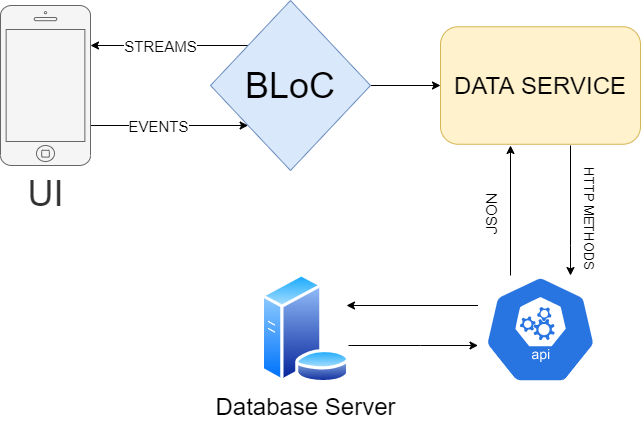

The diagram above was exported from draw.io. Its source (the exported page's mxGraphModel, read from the mxfile embedded in the PNG):
<mxGraphModel dx="828" dy="452" grid="1" gridSize="10" guides="1" tooltips="1" connect="1" arrows="1" fold="1" page="1" pageScale="1" pageWidth="827" pageHeight="1169" math="0" shadow="0">
  <root>
    <mxCell id="0" />
    <mxCell id="1" parent="0" />
    <mxCell id="xB0ZwpMbr_9qEIaX_5yZ-11" style="edgeStyle=orthogonalEdgeStyle;rounded=0;orthogonalLoop=1;jettySize=auto;html=1;entryX=0;entryY=0.5;entryDx=0;entryDy=0;" edge="1" parent="1" source="xB0ZwpMbr_9qEIaX_5yZ-4" target="xB0ZwpMbr_9qEIaX_5yZ-9">
      <mxGeometry relative="1" as="geometry" />
    </mxCell>
    <mxCell id="xB0ZwpMbr_9qEIaX_5yZ-27" style="edgeStyle=orthogonalEdgeStyle;rounded=0;orthogonalLoop=1;jettySize=auto;html=1;" edge="1" parent="1" source="xB0ZwpMbr_9qEIaX_5yZ-4" target="xB0ZwpMbr_9qEIaX_5yZ-23">
      <mxGeometry relative="1" as="geometry">
        <Array as="points">
          <mxPoint x="250" y="130" />
          <mxPoint x="250" y="130" />
        </Array>
      </mxGeometry>
    </mxCell>
    <mxCell id="xB0ZwpMbr_9qEIaX_5yZ-30" value="STREAMS" style="edgeLabel;html=1;align=center;verticalAlign=middle;resizable=0;points=[];fontSize=15;" vertex="1" connectable="0" parent="xB0ZwpMbr_9qEIaX_5yZ-27">
      <mxGeometry x="0.2896" relative="1" as="geometry">
        <mxPoint x="14.35" as="offset" />
      </mxGeometry>
    </mxCell>
    <mxCell id="xB0ZwpMbr_9qEIaX_5yZ-4" value="&lt;font style=&quot;font-size: 36px&quot;&gt;BLoC&lt;/font&gt;" style="rhombus;whiteSpace=wrap;html=1;fillColor=#dae8fc;strokeColor=#6c8ebf;" vertex="1" parent="1">
      <mxGeometry x="300" y="85" width="160" height="170" as="geometry" />
    </mxCell>
    <mxCell id="xB0ZwpMbr_9qEIaX_5yZ-9" value="&lt;font style=&quot;font-size: 24px&quot;&gt;DATA SERVICE&lt;/font&gt;" style="rounded=1;whiteSpace=wrap;html=1;fillColor=#fff2cc;strokeColor=#d6b656;" vertex="1" parent="1">
      <mxGeometry x="530" y="111.25" width="200" height="117.5" as="geometry" />
    </mxCell>
    <mxCell id="xB0ZwpMbr_9qEIaX_5yZ-36" style="edgeStyle=orthogonalEdgeStyle;rounded=0;orthogonalLoop=1;jettySize=auto;html=1;fontSize=15;" edge="1" parent="1">
      <mxGeometry relative="1" as="geometry">
        <mxPoint x="600" y="230" as="targetPoint" />
        <mxPoint x="600" y="360" as="sourcePoint" />
        <Array as="points">
          <mxPoint x="600" y="360" />
        </Array>
      </mxGeometry>
    </mxCell>
    <mxCell id="xB0ZwpMbr_9qEIaX_5yZ-38" value="JSON" style="edgeLabel;html=1;align=center;verticalAlign=middle;resizable=0;points=[];fontSize=15;rotation=-90;" vertex="1" connectable="0" parent="xB0ZwpMbr_9qEIaX_5yZ-36">
      <mxGeometry x="0.0594" y="28" relative="1" as="geometry">
        <mxPoint x="7.999999999999999" y="9" as="offset" />
      </mxGeometry>
    </mxCell>
    <mxCell id="xB0ZwpMbr_9qEIaX_5yZ-42" style="edgeStyle=orthogonalEdgeStyle;rounded=0;orthogonalLoop=1;jettySize=auto;html=1;fontSize=13;" edge="1" parent="1" source="xB0ZwpMbr_9qEIaX_5yZ-17" target="xB0ZwpMbr_9qEIaX_5yZ-21">
      <mxGeometry relative="1" as="geometry">
        <Array as="points">
          <mxPoint x="510" y="430" />
          <mxPoint x="510" y="430" />
        </Array>
      </mxGeometry>
    </mxCell>
    <mxCell id="xB0ZwpMbr_9qEIaX_5yZ-17" value="&lt;font style=&quot;font-size: 24px&quot;&gt;Database Server&lt;/font&gt;" style="aspect=fixed;perimeter=ellipsePerimeter;html=1;align=center;shadow=0;dashed=0;spacingTop=3;image;image=img/lib/active_directory/database_server.svg;gradientColor=none;" vertex="1" parent="1">
      <mxGeometry x="350" y="358" width="90.2" height="110" as="geometry" />
    </mxCell>
    <mxCell id="xB0ZwpMbr_9qEIaX_5yZ-37" style="edgeStyle=orthogonalEdgeStyle;rounded=0;orthogonalLoop=1;jettySize=auto;html=1;fontSize=15;" edge="1" parent="1" target="xB0ZwpMbr_9qEIaX_5yZ-21">
      <mxGeometry relative="1" as="geometry">
        <mxPoint x="660" y="290" as="targetPoint" />
        <mxPoint x="660" y="230" as="sourcePoint" />
        <Array as="points">
          <mxPoint x="660" y="330" />
          <mxPoint x="660" y="330" />
        </Array>
      </mxGeometry>
    </mxCell>
    <mxCell id="xB0ZwpMbr_9qEIaX_5yZ-40" value="HTTP METHODS" style="edgeLabel;html=1;align=center;verticalAlign=middle;resizable=0;points=[];fontSize=13;rotation=90;" vertex="1" connectable="0" parent="xB0ZwpMbr_9qEIaX_5yZ-37">
      <mxGeometry x="0.2686" y="1" relative="1" as="geometry">
        <mxPoint x="19" y="-10" as="offset" />
      </mxGeometry>
    </mxCell>
    <mxCell id="xB0ZwpMbr_9qEIaX_5yZ-41" style="edgeStyle=orthogonalEdgeStyle;rounded=0;orthogonalLoop=1;jettySize=auto;html=1;fontSize=13;" edge="1" parent="1" source="xB0ZwpMbr_9qEIaX_5yZ-21">
      <mxGeometry relative="1" as="geometry">
        <mxPoint x="436" y="390" as="targetPoint" />
        <Array as="points">
          <mxPoint x="436" y="390" />
        </Array>
      </mxGeometry>
    </mxCell>
    <mxCell id="xB0ZwpMbr_9qEIaX_5yZ-21" value="" style="html=1;dashed=0;whitespace=wrap;fillColor=#2875E2;strokeColor=#ffffff;points=[[0.005,0.63,0],[0.1,0.2,0],[0.9,0.2,0],[0.5,0,0],[0.995,0.63,0],[0.72,0.99,0],[0.5,1,0],[0.28,0.99,0]];shape=mxgraph.kubernetes.icon;prIcon=api" vertex="1" parent="1">
      <mxGeometry x="567.5" y="360" width="125" height="108" as="geometry" />
    </mxCell>
    <mxCell id="xB0ZwpMbr_9qEIaX_5yZ-28" style="edgeStyle=orthogonalEdgeStyle;rounded=0;orthogonalLoop=1;jettySize=auto;html=1;" edge="1" parent="1" source="xB0ZwpMbr_9qEIaX_5yZ-23" target="xB0ZwpMbr_9qEIaX_5yZ-4">
      <mxGeometry relative="1" as="geometry">
        <Array as="points">
          <mxPoint x="250" y="210" />
          <mxPoint x="250" y="210" />
        </Array>
      </mxGeometry>
    </mxCell>
    <mxCell id="xB0ZwpMbr_9qEIaX_5yZ-32" value="EVENTS" style="edgeLabel;html=1;align=center;verticalAlign=middle;resizable=0;points=[];fontSize=15;" vertex="1" connectable="0" parent="xB0ZwpMbr_9qEIaX_5yZ-28">
      <mxGeometry x="-0.15" y="3" relative="1" as="geometry">
        <mxPoint y="3" as="offset" />
      </mxGeometry>
    </mxCell>
    <mxCell id="xB0ZwpMbr_9qEIaX_5yZ-23" value="&lt;font style=&quot;font-size: 36px&quot;&gt;UI&lt;/font&gt;" style="html=1;verticalLabelPosition=bottom;labelBackgroundColor=#ffffff;verticalAlign=top;shadow=0;dashed=0;strokeWidth=1;shape=mxgraph.ios7.misc.iphone;strokeColor=#666666;fillColor=#f5f5f5;fontColor=#333333;" vertex="1" parent="1">
      <mxGeometry x="90" y="90" width="90" height="160" as="geometry" />
    </mxCell>
  </root>
</mxGraphModel>